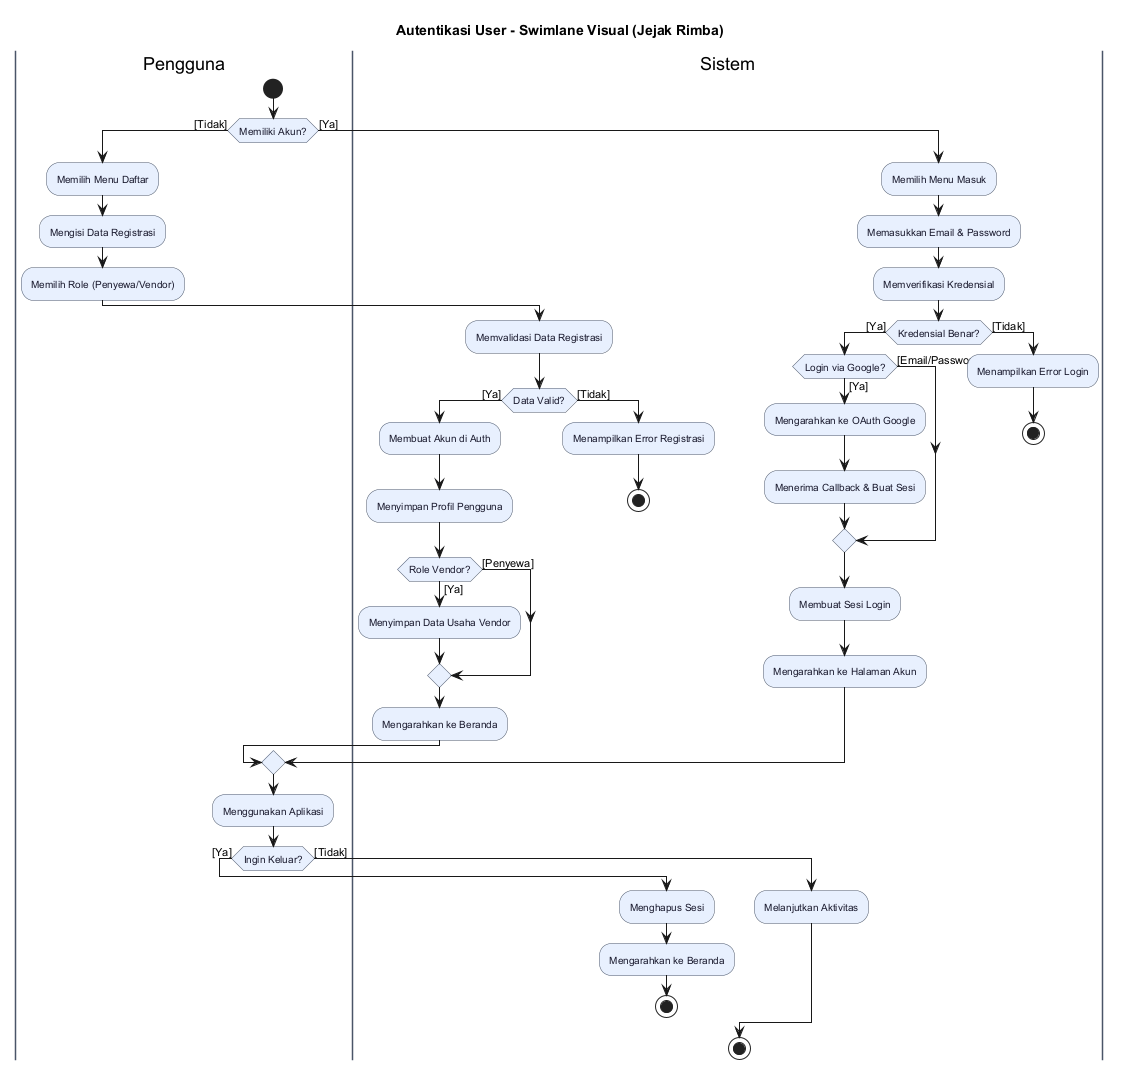

The diagram above was rendered by PlantUML. Its source (embedded in the PNG):
@startuml
title Autentikasi User - Swimlane Visual (Jejak Rimba)
skinparam backgroundColor #FFFFFF
skinparam defaultFontName "Helvetica"
skinparam swimlaneBackgroundColor #F8F9FA
skinparam swimlaneBorderColor #4A5568
skinparam activityBackgroundColor #E8F0FE
skinparam activityBorderColor #4A5568
skinparam activityFontColor #1A1A2E
skinparam activityFontSize 10
skinparam diamondBackgroundColor #FFE0B2
skinparam diamondBorderColor #4A5568
skinparam diamondFontColor #1A1A2E

|Pengguna|
start
if (Memiliki Akun?) then ([Tidak])
  :Memilih Menu Daftar;
  :Mengisi Data Registrasi;
  :Memilih Role (Penyewa/Vendor);
  |Sistem|
  :Memvalidasi Data Registrasi;
  if (Data Valid?) then ([Ya])
    :Membuat Akun di Auth;
    :Menyimpan Profil Pengguna;
    if (Role Vendor?) then ([Ya])
      :Menyimpan Data Usaha Vendor;
    else ([Penyewa])
    endif
    :Mengarahkan ke Beranda;
  else ([Tidak])
    :Menampilkan Error Registrasi;
    stop
  endif
else ([Ya])
  :Memilih Menu Masuk;
  :Memasukkan Email & Password;
  |Sistem|
  :Memverifikasi Kredensial;
  if (Kredensial Benar?) then ([Ya])
    if (Login via Google?) then ([Ya])
      :Mengarahkan ke OAuth Google;
      :Menerima Callback & Buat Sesi;
    else ([Email/Password])
    endif
    :Membuat Sesi Login;
    :Mengarahkan ke Halaman Akun;
  else ([Tidak])
    :Menampilkan Error Login;
    stop
  endif
endif

|Pengguna|
:Menggunakan Aplikasi;

if (Ingin Keluar?) then ([Ya])
  |Sistem|
  :Menghapus Sesi;
  :Mengarahkan ke Beranda;
  stop
else ([Tidak])
  :Melanjutkan Aktivitas;
endif

stop
@enduml